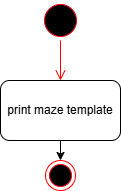

The diagram above was exported from draw.io. Its source (the exported page's mxGraphModel, read from the mxfile embedded in the PNG):
<mxGraphModel dx="1042" dy="562" grid="1" gridSize="10" guides="1" tooltips="1" connect="1" arrows="1" fold="1" page="1" pageScale="1" pageWidth="850" pageHeight="1100" math="0" shadow="0">
  <root>
    <mxCell id="0" />
    <mxCell id="1" parent="0" />
    <mxCell id="mvHiem1tlu0c5omcJicq-1" value="print maze template" style="rounded=1;whiteSpace=wrap;html=1;" parent="1" vertex="1">
      <mxGeometry x="320" y="120" width="120" height="60" as="geometry" />
    </mxCell>
    <mxCell id="mvHiem1tlu0c5omcJicq-2" value="" style="ellipse;html=1;shape=startState;fillColor=#000000;strokeColor=#ff0000;" parent="1" vertex="1">
      <mxGeometry x="360" y="40" width="40" height="40" as="geometry" />
    </mxCell>
    <mxCell id="mvHiem1tlu0c5omcJicq-3" value="" style="edgeStyle=orthogonalEdgeStyle;html=1;verticalAlign=bottom;endArrow=open;endSize=8;strokeColor=#ff0000;rounded=0;entryX=0.5;entryY=0;entryDx=0;entryDy=0;" parent="1" source="mvHiem1tlu0c5omcJicq-2" target="mvHiem1tlu0c5omcJicq-1" edge="1">
      <mxGeometry relative="1" as="geometry">
        <mxPoint x="205" y="280" as="targetPoint" />
      </mxGeometry>
    </mxCell>
    <mxCell id="mvHiem1tlu0c5omcJicq-4" value="" style="ellipse;html=1;shape=endState;fillColor=#000000;strokeColor=#ff0000;" parent="1" vertex="1">
      <mxGeometry x="365" y="200" width="30" height="30" as="geometry" />
    </mxCell>
    <mxCell id="mvHiem1tlu0c5omcJicq-5" value="" style="endArrow=classic;html=1;rounded=0;exitX=0.5;exitY=1;exitDx=0;exitDy=0;entryX=0.5;entryY=0;entryDx=0;entryDy=0;" parent="1" target="mvHiem1tlu0c5omcJicq-4" edge="1">
      <mxGeometry width="50" height="50" relative="1" as="geometry">
        <mxPoint x="380" y="180" as="sourcePoint" />
        <mxPoint x="190" y="60" as="targetPoint" />
      </mxGeometry>
    </mxCell>
  </root>
</mxGraphModel>